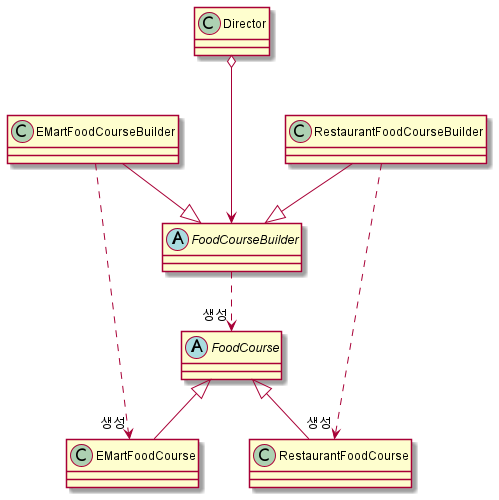

The diagram above was rendered by PlantUML. Its source (embedded in the PNG):
@startuml
'https://plantuml.com/class-diagram

abstract FoodCourseBuilder
abstract FoodCourse

EMartFoodCourse -up-|> FoodCourse
RestaurantFoodCourse -up-|> FoodCourse

EMartFoodCourseBuilder -down-|> FoodCourseBuilder
RestaurantFoodCourseBuilder -down-|> FoodCourseBuilder

FoodCourseBuilder ..>"생성" FoodCourse
EMartFoodCourseBuilder .down.>"생성" EMartFoodCourse
RestaurantFoodCourseBuilder .down.>"생성" RestaurantFoodCourse

Director o---> FoodCourseBuilder

@enduml